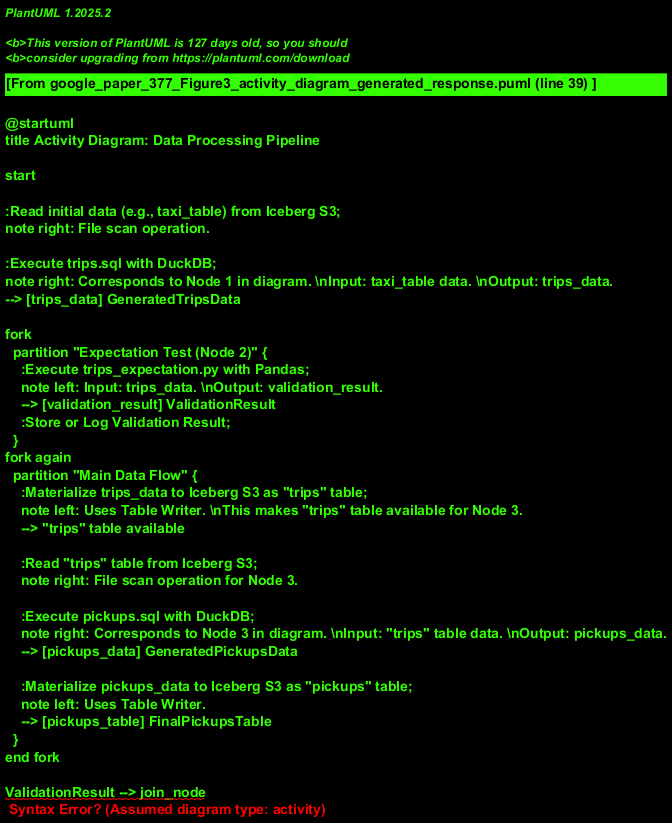

The diagram above was rendered by PlantUML. Its source (embedded in the PNG):
@startuml
title Activity Diagram: Data Processing Pipeline

start

:Read initial data (e.g., taxi_table) from Iceberg S3;
note right: File scan operation.

:Execute trips.sql with DuckDB;
note right: Corresponds to Node 1 in diagram. \nInput: taxi_table data. \nOutput: trips_data.
--> [trips_data] GeneratedTripsData

fork
  partition "Expectation Test (Node 2)" {
    :Execute trips_expectation.py with Pandas;
    note left: Input: trips_data. \nOutput: validation_result.
    --> [validation_result] ValidationResult
    :Store or Log Validation Result;
  }
fork again
  partition "Main Data Flow" {
    :Materialize trips_data to Iceberg S3 as "trips" table;
    note left: Uses Table Writer. \nThis makes "trips" table available for Node 3.
    --> "trips" table available

    :Read "trips" table from Iceberg S3;
    note right: File scan operation for Node 3.

    :Execute pickups.sql with DuckDB;
    note right: Corresponds to Node 3 in diagram. \nInput: "trips" table data. \nOutput: pickups_data.
    --> [pickups_data] GeneratedPickupsData

    :Materialize pickups_data to Iceberg S3 as "pickups" table;
    note left: Uses Table Writer.
    --> [pickups_table] FinalPickupsTable
  }
end fork

ValidationResult --> join_node
FinalPickupsTable --> join_node

join_node --> end

@enduml